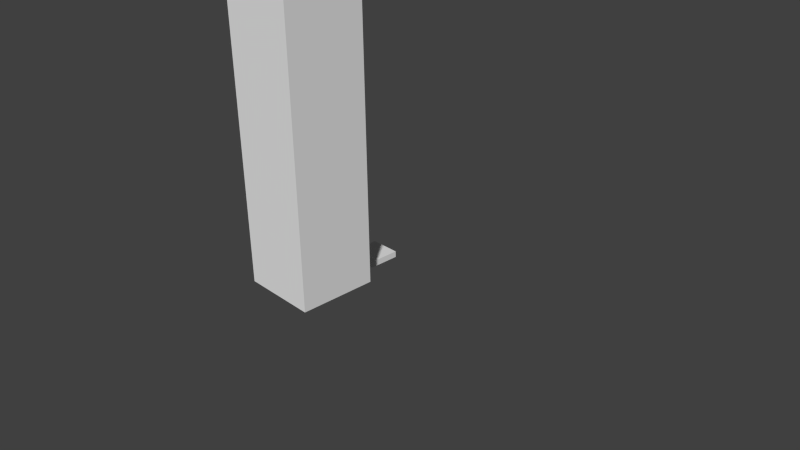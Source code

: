 # Source: Ladder.blend  (saved by Blender 2.74.0; exported with 4.5.12 LTS)
import bpy
from mathutils import Matrix  # noqa: F401  (used for matrix-valued properties, if any)

bpy.ops.wm.read_factory_settings(use_empty=True)
scene = bpy.context.scene
scene.name = 'Scene'

# ---- collections
col_collection_1 = bpy.data.collections.new('Collection 1'); scene.collection.children.link(col_collection_1)
col_collection_2 = bpy.data.collections.new('Collection 2'); scene.collection.children.link(col_collection_2)
col_collection_11 = bpy.data.collections.new('Collection 11'); scene.collection.children.link(col_collection_11)
col_collection_11.hide_render = True
col_collection_11.hide_viewport = True

# ---- world
world_world = bpy.data.worlds.new('World'); scene.world = world_world
world_world.color = (0.05088, 0.05088, 0.05088)
world_world.use_sun_shadow = False
world_world.sun_shadow_jitter_overblur = 0.0
world_world.cycles.sampling_method = 'MANUAL'
world_world.cycles.sample_map_resolution = 256

# ---- cameras
cam_camera = bpy.data.cameras.new('Camera')
cam_camera.clip_end = 100.0
cam_camera.lens = 35.0
cam_camera.sensor_width = 32.0
cam_camera.sensor_height = 18.0
cam_camera.ortho_scale = 7.314
cam_camera.dof.focus_distance = 0.0
cam_camera.dof.aperture_fstop = 128.0

# ---- meshes
me_cube_005 = bpy.data.meshes.new('Cube.005')
me_cube_005.from_pydata([(-0.3358, -0.5, 4.0), (-0.3358, -0.4, 4.0), (-0.2642, -0.5, 4.0), (-0.2642, -0.4, 4.0), (0.2642, -0.5, 4.0), (0.2642, -0.4, 4.0), (0.3358, -0.5, 4.0), (0.3358, -0.4, 4.0), (-0.3358, -0.4, 0.0), (-0.3358, -0.4, 4.0), (-0.2642, -0.4, 0.0), (-0.2642, -0.4, 4.0), (0.2642, -0.4, 0.0), (0.2642, -0.4, 4.0), (0.3358, -0.4, 0.0), (0.3358, -0.4, 4.0), (-0.2643, -0.4, 3.736), (0.2643, -0.4, 3.736), (-0.2643, -0.4, 3.664), (0.2643, -0.4, 3.664), (-0.2643, -0.4, 3.336), (0.2643, -0.4, 3.336), (-0.2643, -0.4, 3.264), (0.2643, -0.4, 3.264), (-0.2643, -0.4, 2.936), (0.2643, -0.4, 2.936), (-0.2643, -0.4, 2.864), (0.2643, -0.4, 2.864), (-0.2643, -0.4, 2.536), (0.2643, -0.4, 2.536), (-0.2643, -0.4, 2.464), (0.2643, -0.4, 2.464), (-0.2643, -0.4, 2.136), (0.2643, -0.4, 2.136), (-0.2643, -0.4, 2.064), (0.2643, -0.4, 2.064), (-0.2643, -0.4, 1.736), (0.2643, -0.4, 1.736), (-0.2643, -0.4, 1.664), (0.2643, -0.4, 1.664), (-0.2643, -0.4, 1.336), (0.2643, -0.4, 1.336), (-0.2643, -0.4, 1.264), (0.2643, -0.4, 1.264), (-0.2643, -0.4, 0.9358), (0.2643, -0.4, 0.9358), (-0.2643, -0.4, 0.8642), (0.2643, -0.4, 0.8642), (-0.2643, -0.4, 0.5358), (0.2643, -0.4, 0.5358), (-0.2643, -0.4, 0.4642), (0.2643, -0.4, 0.4642), (-0.3358, -0.5, 0.0), (-0.3358, -0.5, 4.0), (-0.3358, -0.4, 0.0), (-0.3358, -0.4, 4.0), (-0.2642, -0.5, 0.0), (-0.2642, -0.5, 4.0), (-0.2642, -0.4, 0.0), (-0.2642, -0.4, 4.0), (0.2642, -0.5, 0.0), (0.2642, -0.5, 4.0), (0.2642, -0.4, 0.0), (0.2642, -0.4, 4.0), (0.3358, -0.5, 0.0), (0.3358, -0.5, 4.0), (0.3358, -0.4, 0.0), (0.3358, -0.4, 4.0), (-0.2643, -0.5, 3.736), (0.2643, -0.5, 3.736), (-0.2643, -0.4, 3.736), (0.2643, -0.4, 3.736), (-0.2643, -0.5, 3.336), (0.2643, -0.5, 3.336), (-0.2643, -0.4, 3.336), (0.2643, -0.4, 3.336), (-0.2643, -0.5, 2.936), (0.2643, -0.5, 2.936), (-0.2643, -0.4, 2.936), (0.2643, -0.4, 2.936), (-0.2643, -0.5, 2.536), (0.2643, -0.5, 2.536), (-0.2643, -0.4, 2.536), (0.2643, -0.4, 2.536), (-0.2643, -0.5, 2.136), (0.2643, -0.5, 2.136), (-0.2643, -0.4, 2.136), (0.2643, -0.4, 2.136), (-0.2643, -0.5, 1.736), (0.2643, -0.5, 1.736), (-0.2643, -0.4, 1.736), (0.2643, -0.4, 1.736), (-0.2643, -0.5, 1.336), (0.2643, -0.5, 1.336), (-0.2643, -0.4, 1.336), (0.2643, -0.4, 1.336), (-0.2643, -0.5, 0.9358), (0.2643, -0.5, 0.9358), (-0.2643, -0.4, 0.9358), (0.2643, -0.4, 0.9358), (-0.2643, -0.5, 0.5358), (0.2643, -0.5, 0.5358), (-0.2643, -0.4, 0.5358), (0.2643, -0.4, 0.5358), (-0.5, -1.5, 0.0), (-0.5, -1.5, 4.0), (-0.5, -0.5, 0.0), (-0.5, -0.5, 4.0), (0.5, -1.5, 0.0), (0.5, -1.5, 4.0), (0.5, -0.5, 0.0), (0.5, -0.5, 4.0)], [], [(2, 3, 1, 0), (6, 7, 5, 4), (9, 11, 10, 8), (13, 15, 14, 12), (17, 19, 18, 16), (21, 23, 22, 20), (25, 27, 26, 24), (29, 31, 30, 28), (33, 35, 34, 32), (37, 39, 38, 36), (41, 43, 42, 40), (45, 47, 46, 44), (49, 51, 50, 48), (53, 55, 54, 52), (59, 57, 56, 58), (57, 53, 52, 56), (61, 63, 62, 60), (67, 65, 64, 66), (65, 61, 60, 64), (69, 71, 70, 68), (73, 75, 74, 72), (77, 79, 78, 76), (81, 83, 82, 80), (85, 87, 86, 84), (89, 91, 90, 88), (93, 95, 94, 92), (97, 99, 98, 96), (101, 103, 102, 100), (105, 107, 106, 104), (107, 111, 110, 106), (111, 109, 108, 110), (109, 105, 104, 108), (109, 111, 107, 105)])
_uv = me_cube_005.uv_layers.new(name='UVMap')
_uv.uv.foreach_set('vector', [0.3178, 0.0001786, 0.3428, 0.0001786, 0.3428, 0.01808, 0.3178, 0.01808, 0.3178, 0.04343, 0.3178, 0.01844, 0.3357, 0.01844, 0.3357, 0.04343, 0.1667, 0.9998, 0.1488, 0.9998, 0.1488, 0.0001786, 0.1667, 0.0001786, 0.185, 0.9998, 0.1671, 0.9998, 0.1671, 0.0001786, 0.185, 0.0001786, 0.3174, 0.3014, 0.3174, 0.3193, 0.1853, 0.3193, 0.1853, 0.3014, 0.3174, 0.2831, 0.3174, 0.301, 0.1853, 0.301, 0.1853, 0.2831, 0.3174, 0.3196, 0.3174, 0.3375, 0.1853, 0.3375, 0.1853, 0.3196, 0.3174, 0.2283, 0.3174, 0.2462, 0.1853, 0.2462, 0.1853, 0.2283, 0.3174, 0.3744, 0.3174, 0.3923, 0.1853, 0.3923, 0.1853, 0.3744, 0.3174, 0.3562, 0.3174, 0.3741, 0.1853, 0.3741, 0.1853, 0.3562, 0.3174, 0.3379, 0.3174, 0.3558, 0.1853, 0.3558, 0.1853, 0.3379, 0.3174, 0.2466, 0.3174, 0.2645, 0.1853, 0.2645, 0.1853, 0.2466, 0.3174, 0.2648, 0.3174, 0.2827, 0.1853, 0.2827, 0.1853, 0.2648, 0.1056, 0.9998, 0.08056, 0.9998, 0.08056, 0.0001786, 0.1056, 0.0001786, 0.1485, 0.9998, 0.1235, 0.9998, 0.1235, 0.0001786, 0.1485, 0.0001786, 0.1235, 0.9998, 0.1056, 0.9998, 0.1056, 0.0001786, 0.1235, 0.0001786, 0.03731, 0.9998, 0.01232, 0.9998, 0.01232, 0.0001786, 0.03731, 0.0001786, 0.0802, 0.9998, 0.05521, 0.9998, 0.05521, 0.0001786, 0.0802, 0.0001786, 0.05521, 0.9998, 0.03731, 0.9998, 0.03731, 0.0001786, 0.05521, 0.0001786, 0.3174, 0.07622, 0.3174, 0.1012, 0.1853, 0.1012, 0.1853, 0.07622, 0.3174, 0.05088, 0.3174, 0.07587, 0.1853, 0.07587, 0.1853, 0.05088, 0.3174, 0.1269, 0.3174, 0.1519, 0.1853, 0.1519, 0.1853, 0.1269, 0.3174, 0.0001786, 0.3174, 0.02517, 0.1853, 0.02517, 0.1853, 0.0001786, 0.3174, 0.1776, 0.3174, 0.2026, 0.1853, 0.2026, 0.1853, 0.1776, 0.3174, 0.02553, 0.3174, 0.05052, 0.1853, 0.05052, 0.1853, 0.02553, 0.3174, 0.1523, 0.3174, 0.1773, 0.1853, 0.1773, 0.1853, 0.1523, 0.3174, 0.1016, 0.3174, 0.1266, 0.1853, 0.1266, 0.1853, 0.1016, 0.3174, 0.203, 0.3174, 0.228, 0.1853, 0.228, 0.1853, 0.203, 0.08872, 0.3371, 0.0003772, 0.3371, 0.0003773, 7.951e-05, 0.08872, 7.952e-05, 0.08885, 0.3374, 7.989e-05, 0.3374, 7.996e-05, 7.989e-05, 0.08885, 7.99e-05, 0.08775, 0.3371, 0.0001817, 0.3371, 0.0001817, 7.881e-05, 0.08775, 7.881e-05, 0.08946, 0.3374, 0.000327, 0.3374, 0.0003271, 8.022e-05, 0.08946, 8.023e-05, 0.08847, 8.846e-06, 0.08847, 0.08847, 8.867e-06, 0.08847, 8.846e-06, 8.867e-06])
me_cube_005.use_remesh_preserve_volume = False
me_cube_005.use_remesh_preserve_attributes = False
me_cube_005.use_mirror_vertex_groups = False
me_cube_005.update()
me_cube_004 = bpy.data.meshes.new('Cube.004')
me_cube_004.from_pydata([(-0.2, -0.2, -0.04), (-0.2, -0.2, 0.04), (-0.2, 0.2, -0.04), (-0.2, 0.2, 0.04), (0.2, -0.2, -0.04), (0.2, -0.2, 0.04), (0.2, 0.2, -0.04), (0.2, 0.2, 0.04)], [], [(1, 3, 2, 0), (3, 7, 6, 2), (7, 5, 4, 6), (5, 1, 0, 4), (0, 2, 6, 4), (5, 7, 3, 1)])
me_cube_004.use_remesh_preserve_volume = False
me_cube_004.use_remesh_preserve_attributes = False
me_cube_004.use_mirror_vertex_groups = False
me_cube_004.update()
me_cube_002 = bpy.data.meshes.new('Cube.002')
me_cube_002.from_pydata([(-0.5, -1.5, 6.999), (-0.5, -0.5, 6.999), (0.5, -1.5, 6.999), (0.5, -0.5, 6.999), (-0.5, -1.5, 4.0), (-0.5, -0.5, 4.0), (0.5, -0.5, 4.0), (0.5, -1.5, 4.0), (-0.3358, -0.5, 4.0), (-0.3358, -0.5, 6.994), (-0.3358, -0.4, 4.0), (-0.3358, -0.4, 6.994), (-0.2642, -0.5, 4.0), (-0.2642, -0.5, 6.994), (-0.2642, -0.4, 4.0), (-0.2642, -0.4, 6.994), (0.2642, -0.5, 4.0), (0.2642, -0.5, 6.994), (0.2642, -0.4, 4.0), (0.2642, -0.4, 6.994), (0.3358, -0.5, 4.0), (0.3358, -0.5, 6.994), (0.3358, -0.4, 4.0), (0.3358, -0.4, 6.994), (-0.2641, -0.5, 6.936), (0.2641, -0.5, 6.936), (-0.2641, -0.4, 6.936), (0.2641, -0.4, 6.936), (-0.2641, -0.4, 6.865), (0.2641, -0.4, 6.865), (-0.2641, -0.5, 6.536), (0.2641, -0.5, 6.536), (-0.2641, -0.4, 6.536), (0.2641, -0.4, 6.536), (-0.2641, -0.4, 6.465), (0.2641, -0.4, 6.465), (-0.2641, -0.5, 6.136), (0.2641, -0.5, 6.136), (-0.2641, -0.4, 6.136), (0.2641, -0.4, 6.136), (-0.2641, -0.4, 6.065), (0.2641, -0.4, 6.065), (-0.2641, -0.5, 5.736), (0.2641, -0.5, 5.736), (-0.2641, -0.4, 5.736), (0.2641, -0.4, 5.736), (-0.2641, -0.4, 5.665), (0.2641, -0.4, 5.665), (-0.2641, -0.5, 5.336), (0.2641, -0.5, 5.336), (-0.2641, -0.4, 5.336), (0.2641, -0.4, 5.336), (-0.2641, -0.4, 5.265), (0.2641, -0.4, 5.265), (-0.2641, -0.5, 4.936), (0.2641, -0.5, 4.936), (-0.2641, -0.4, 4.936), (0.2641, -0.4, 4.936), (-0.2641, -0.4, 4.865), (0.2641, -0.4, 4.865), (-0.2641, -0.5, 4.536), (0.2641, -0.5, 4.536), (-0.2641, -0.4, 4.536), (0.2641, -0.4, 4.536), (-0.2641, -0.4, 4.465), (0.2641, -0.4, 4.465), (-0.2641, -0.5, 4.136), (0.2641, -0.5, 4.136), (-0.2641, -0.4, 4.136), (0.2641, -0.4, 4.136), (-0.2641, -0.4, 4.065), (0.2641, -0.4, 4.065)], [], [(2, 3, 1, 0), (2, 0, 4, 7), (3, 2, 7, 6), (1, 3, 6, 5), (0, 1, 5, 4), (9, 11, 10, 8), (11, 15, 14, 10), (15, 13, 12, 14), (13, 15, 11, 9), (17, 19, 18, 16), (19, 23, 22, 18), (23, 21, 20, 22), (21, 23, 19, 17), (25, 27, 26, 24), (27, 29, 28, 26), (31, 33, 32, 30), (33, 35, 34, 32), (37, 39, 38, 36), (39, 41, 40, 38), (43, 45, 44, 42), (45, 47, 46, 44), (49, 51, 50, 48), (51, 53, 52, 50), (55, 57, 56, 54), (57, 59, 58, 56), (61, 63, 62, 60), (63, 65, 64, 62), (67, 69, 68, 66), (69, 71, 70, 68)])
_uv = me_cube_002.uv_layers.new(name='UVMap')
_uv.uv.foreach_set('vector', [0.08731, 0.2544, 0.08731, 0.3364, 6.917e-05, 0.3364, 6.915e-05, 0.2544, 0.2556, 0.2548, 0.1712, 0.2548, 0.1712, 6.917e-05, 0.2556, 6.915e-05, 0.08731, 0.2548, 6.917e-05, 0.2548, 6.915e-05, 6.915e-05, 0.08731, 6.915e-05, 0.3372, 0.2548, 0.253, 0.2548, 0.253, 6.917e-05, 0.3372, 6.915e-05, 0.1716, 0.2548, 0.08766, 0.2548, 0.08766, 6.917e-05, 0.1716, 6.915e-05, 0.06745, 0.9998, 0.03406, 0.9998, 0.03406, 0.000223, 0.06745, 0.000223, 0.1839, 0.9998, 0.1599, 0.9998, 0.1599, 0.000223, 0.1839, 0.000223, 0.03361, 0.9998, 0.000223, 0.9998, 0.000223, 0.000223, 0.03361, 0.000223, 0.3611, 0.03361, 0.3611, 0.000223, 0.385, 0.000223, 0.385, 0.03361, 0.1351, 0.9998, 0.1017, 0.9998, 0.1017, 0.000223, 0.1351, 0.000223, 0.1595, 0.9998, 0.1356, 0.9998, 0.1356, 0.000223, 0.1595, 0.000223, 0.1013, 0.9998, 0.06789, 0.9998, 0.06789, 0.000223, 0.1013, 0.000223, 0.3611, 0.06745, 0.3611, 0.03406, 0.385, 0.03406, 0.385, 0.06745, 0.3606, 0.2371, 0.3606, 0.2705, 0.1843, 0.2705, 0.1843, 0.2371, 0.3606, 0.3927, 0.3606, 0.4167, 0.1843, 0.4167, 0.1843, 0.3927, 0.3606, 0.2032, 0.3606, 0.2366, 0.1843, 0.2366, 0.1843, 0.2032, 0.3606, 0.2709, 0.3606, 0.2948, 0.1843, 0.2948, 0.1843, 0.2709, 0.3606, 0.1694, 0.3606, 0.2028, 0.1843, 0.2028, 0.1843, 0.1694, 0.3606, 0.4171, 0.3606, 0.441, 0.1843, 0.441, 0.1843, 0.4171, 0.3606, 0.1356, 0.3606, 0.1689, 0.1843, 0.1689, 0.1843, 0.1356, 0.3606, 0.3196, 0.3606, 0.3436, 0.1843, 0.3436, 0.1843, 0.3196, 0.3606, 0.1017, 0.3606, 0.1351, 0.1843, 0.1351, 0.1843, 0.1017, 0.3606, 0.4415, 0.3606, 0.4654, 0.1843, 0.4654, 0.1843, 0.4415, 0.3606, 0.06789, 0.3606, 0.1013, 0.1843, 0.1013, 0.1843, 0.06789, 0.3606, 0.3684, 0.3606, 0.3923, 0.1843, 0.3923, 0.1843, 0.3684, 0.3606, 0.000223, 0.3606, 0.03361, 0.1843, 0.03361, 0.1843, 0.000223, 0.3606, 0.344, 0.3606, 0.3679, 0.1843, 0.3679, 0.1843, 0.344, 0.3606, 0.03406, 0.3606, 0.06745, 0.1843, 0.06745, 0.1843, 0.03406, 0.3606, 0.2953, 0.3606, 0.3192, 0.1843, 0.3192, 0.1843, 0.2953])
me_cube_002.use_remesh_preserve_volume = False
me_cube_002.use_remesh_preserve_attributes = False
me_cube_002.use_mirror_vertex_groups = False
me_cube_002.update()
arm_armature_002 = bpy.data.armatures.new('Armature.002')  # bones are not reproduced

# ---- objects
ob_ladder4m = bpy.data.objects.new('Ladder4m', me_cube_005)
ob_camera = bpy.data.objects.new('Camera', cam_camera)
ob_ladder = bpy.data.objects.new('Ladder', arm_armature_002)
ob_actionanimator = bpy.data.objects.new('ActionAnimator', me_cube_004)
ob_ladder_7m = bpy.data.objects.new('Ladder_7m', me_cube_002)

# ---- transforms, parenting, visibility, modifiers, constraints
ob_ladder4m.location = (0.0, 0.0, 0.0)
ob_ladder4m.show_wire = True
ob_ladder4m.lineart.crease_threshold = 0.0
ob_camera.location = (7.481, -6.508, 5.344)
ob_camera.rotation_euler = (1.109, 0.01082, 0.8149)
ob_camera.lock_rotations_4d = False
ob_camera.empty_display_type = 'ARROWS'
ob_camera.color = (0.0, 0.0, 0.0, 0.0)
ob_camera.display_type = 'WIRE'
ob_camera.lineart.crease_threshold = 0.0
ob_ladder.location = (0.0, 0.0, 0.0)
ob_ladder.display_type = 'WIRE'
ob_ladder.show_in_front = True
ob_ladder.lineart.crease_threshold = 0.0
ob_actionanimator.parent = ob_ladder
ob_actionanimator.location = (0.0, 0.0, 0.0)
ob_actionanimator.lineart.crease_threshold = 0.0
_vg = ob_actionanimator.vertex_groups.new(name='Root')
_vg.add([0, 1, 2, 3, 4, 5, 6, 7], 1.0, 'REPLACE')
_m = ob_actionanimator.modifiers.new('Armature', 'ARMATURE')
_m.object = ob_ladder
ob_ladder_7m.location = (0.0, 0.0, 2.384e-07)
ob_ladder_7m.show_wire = True
ob_ladder_7m.lineart.crease_threshold = 0.0

# ---- collection membership
col_collection_1.objects.link(ob_ladder4m)
col_collection_1.objects.link(ob_camera)
col_collection_2.objects.link(ob_ladder)
col_collection_2.objects.link(ob_actionanimator)
col_collection_11.objects.link(ob_ladder_7m)

# ---- scene / render settings (as saved in the file)
scene.camera = ob_camera
scene.frame_start = 1; scene.frame_end = 31; scene.frame_set(1)
scene.render.engine = 'BLENDER_EEVEE_NEXT'
scene.render.resolution_percentage = 50
scene.render.fps = 30
scene.render.dither_intensity = 0.0
scene.cycles.use_denoising = False
scene.cycles.samples = 10
scene.cycles.sampling_pattern = 'TABULATED_SOBOL'
scene.cycles.light_sampling_threshold = 0.0
scene.cycles.use_adaptive_sampling = False
scene.cycles.use_light_tree = False
scene.cycles.blur_glossy = 0.0
scene.cycles.pixel_filter_type = 'GAUSSIAN'
scene.cycles.sample_clamp_indirect = 0.0
scene.view_settings.view_transform = 'Standard'
bpy.context.view_layer.update()

# ---- added for rendering (the .blend has no usable light): sun
light_auto_sun = bpy.data.lights.new('AutoSun', 'SUN')
light_auto_sun.energy = 3.0
light_auto_sun.angle = 0.0523599
ob_auto_sun = bpy.data.objects.new('AutoSun', light_auto_sun)
scene.collection.objects.link(ob_auto_sun)
ob_auto_sun.rotation_euler = (0.872665, 0.174533, 0.523599)
bpy.context.view_layer.update()
